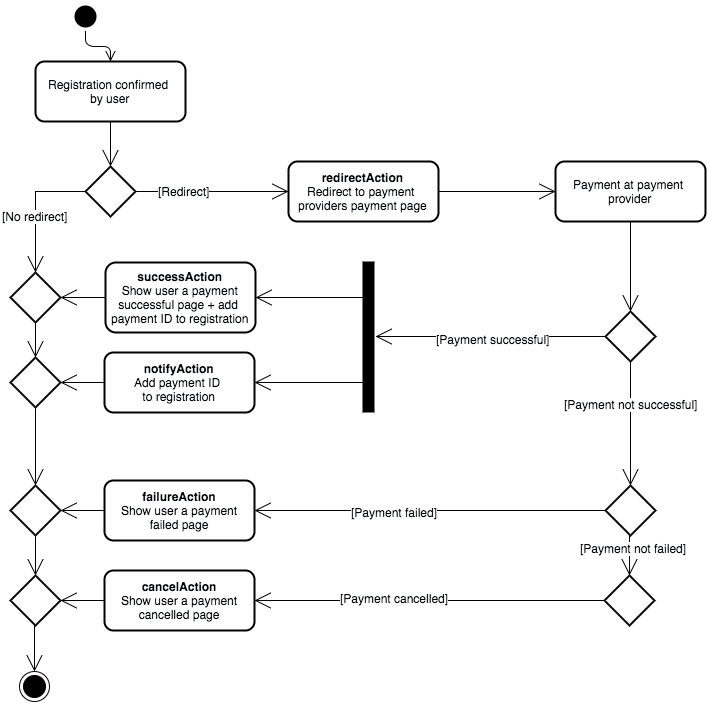

The diagram above was exported from draw.io. Its source (the exported page's mxGraphModel, read from the mxfile embedded in the PNG):
<mxGraphModel dx="1434" dy="882" grid="1" gridSize="10" guides="1" tooltips="1" connect="1" arrows="1" fold="1" page="1" pageScale="1" pageWidth="826" pageHeight="1169" background="#ffffff" math="0" shadow="0">
  <root>
    <mxCell id="0" />
    <mxCell id="1" parent="0" />
    <mxCell id="3138efcb682d7e61-13" value="Registration confirmed&amp;nbsp;&lt;div&gt;by user&lt;/div&gt;" style="html=1;shadow=0;strokeColor=#000000;strokeWidth=2;fillColor=none;fontColor=#000305;align=center;rounded=1;" vertex="1" parent="1">
      <mxGeometry x="60" y="110" width="150" height="60" as="geometry" />
    </mxCell>
    <mxCell id="3138efcb682d7e61-15" value="" style="rhombus;whiteSpace=wrap;html=1;rounded=0;shadow=0;strokeColor=#000000;strokeWidth=2;fillColor=none;fontColor=#000305;align=center;" vertex="1" parent="1">
      <mxGeometry x="110" y="215" width="50" height="50" as="geometry" />
    </mxCell>
    <mxCell id="3138efcb682d7e61-16" value="&lt;div&gt;&lt;span&gt;&lt;b&gt;redirectAction&lt;/b&gt;&lt;/span&gt;&lt;br&gt;&lt;/div&gt;Redirect to payment&amp;nbsp;&lt;div&gt;providers payment page&lt;/div&gt;" style="html=1;shadow=0;strokeColor=#000000;strokeWidth=2;fillColor=none;fontColor=#000305;align=center;rounded=1;" vertex="1" parent="1">
      <mxGeometry x="313" y="210" width="150" height="60" as="geometry" />
    </mxCell>
    <mxCell id="3138efcb682d7e61-17" value="Payment at payment&amp;nbsp;&lt;div&gt;provider&lt;/div&gt;" style="html=1;shadow=0;strokeColor=#000000;strokeWidth=2;fillColor=none;fontColor=#000305;align=center;rounded=1;" vertex="1" parent="1">
      <mxGeometry x="580" y="210" width="150" height="60" as="geometry" />
    </mxCell>
    <mxCell id="3138efcb682d7e61-18" value="&lt;div&gt;&lt;b&gt;successAction&lt;/b&gt;&lt;br&gt;&lt;/div&gt;Show user a payment&lt;div&gt;successful page + add&amp;nbsp;&lt;/div&gt;&lt;div&gt;payment ID to registration&lt;/div&gt;" style="html=1;shadow=0;strokeColor=#000000;strokeWidth=2;fillColor=none;fontColor=#000305;align=center;rounded=1;" vertex="1" parent="1">
      <mxGeometry x="130" y="311" width="150" height="70" as="geometry" />
    </mxCell>
    <mxCell id="3138efcb682d7e61-19" value="" style="rhombus;whiteSpace=wrap;html=1;rounded=0;shadow=0;strokeColor=#000000;strokeWidth=2;fillColor=none;fontColor=#000305;align=center;" vertex="1" parent="1">
      <mxGeometry x="630" y="360" width="50" height="50" as="geometry" />
    </mxCell>
    <mxCell id="3138efcb682d7e61-20" value="&lt;div&gt;&lt;b&gt;failureAction&lt;/b&gt;&lt;br&gt;&lt;/div&gt;Show user a payment&lt;div&gt;failed page&lt;/div&gt;" style="html=1;shadow=0;strokeColor=#000000;strokeWidth=2;fillColor=none;fontColor=#000305;align=center;rounded=1;" vertex="1" parent="1">
      <mxGeometry x="129" y="529" width="150" height="60" as="geometry" />
    </mxCell>
    <mxCell id="3138efcb682d7e61-21" value="" style="rhombus;whiteSpace=wrap;html=1;rounded=0;shadow=0;strokeColor=#000000;strokeWidth=2;fillColor=none;fontColor=#000305;align=center;" vertex="1" parent="1">
      <mxGeometry x="630" y="534" width="50" height="50" as="geometry" />
    </mxCell>
    <mxCell id="3138efcb682d7e61-22" value="&lt;div&gt;&lt;b&gt;cancelAction&lt;/b&gt;&lt;br&gt;&lt;/div&gt;Show user a payment&lt;div&gt;cancelled page&lt;/div&gt;" style="html=1;shadow=0;strokeColor=#000000;strokeWidth=2;fillColor=none;fontColor=#000305;align=center;rounded=1;" vertex="1" parent="1">
      <mxGeometry x="129" y="619" width="150" height="60" as="geometry" />
    </mxCell>
    <mxCell id="3138efcb682d7e61-23" value="" style="rhombus;whiteSpace=wrap;html=1;rounded=0;shadow=0;strokeColor=#000000;strokeWidth=2;fillColor=none;fontColor=#000305;align=center;" vertex="1" parent="1">
      <mxGeometry x="629" y="624" width="50" height="50" as="geometry" />
    </mxCell>
    <mxCell id="3138efcb682d7e61-24" value="&lt;div&gt;&lt;b&gt;notifyAction&lt;/b&gt;&lt;br&gt;&lt;/div&gt;Add payment ID&amp;nbsp;&lt;div&gt;to registration&lt;/div&gt;" style="html=1;shadow=0;strokeColor=#000000;strokeWidth=2;fillColor=none;fontColor=#000305;align=center;rounded=1;" vertex="1" parent="1">
      <mxGeometry x="129" y="401" width="150" height="60" as="geometry" />
    </mxCell>
    <mxCell id="3138efcb682d7e61-28" style="edgeStyle=orthogonalEdgeStyle;rounded=0;html=1;exitX=0.5;exitY=1;entryX=0.5;entryY=0;startArrow=none;startFill=0;startSize=14;endArrow=open;endFill=0;endSize=14;jettySize=auto;orthogonalLoop=1;fontSize=12;fontColor=#000305;" edge="1" parent="1" source="3138efcb682d7e61-17" target="3138efcb682d7e61-19">
      <mxGeometry relative="1" as="geometry" />
    </mxCell>
    <mxCell id="3138efcb682d7e61-29" style="edgeStyle=orthogonalEdgeStyle;rounded=0;html=1;exitX=0.5;exitY=1;entryX=0.5;entryY=0;startArrow=none;startFill=0;startSize=14;endArrow=open;endFill=0;endSize=14;jettySize=auto;orthogonalLoop=1;fontSize=12;fontColor=#000305;" edge="1" parent="1" source="3138efcb682d7e61-19" target="3138efcb682d7e61-21">
      <mxGeometry relative="1" as="geometry" />
    </mxCell>
    <mxCell id="3138efcb682d7e61-30" value="[Payment not successful]" style="text;html=1;resizable=0;points=[];align=center;verticalAlign=middle;labelBackgroundColor=#ffffff;fontSize=12;fontColor=#000305;" vertex="1" connectable="0" parent="3138efcb682d7e61-29">
      <mxGeometry x="-0.3226" relative="1" as="geometry">
        <mxPoint as="offset" />
      </mxGeometry>
    </mxCell>
    <mxCell id="3138efcb682d7e61-32" value="" style="html=1;points=[];perimeter=orthogonalPerimeter;rounded=0;shadow=0;strokeColor=#000000;strokeWidth=2;fillColor=#000000;fontSize=12;fontColor=#000305;align=center;" vertex="1" parent="1">
      <mxGeometry x="388" y="311" width="10" height="149" as="geometry" />
    </mxCell>
    <mxCell id="3138efcb682d7e61-36" style="edgeStyle=orthogonalEdgeStyle;rounded=0;html=1;exitX=1;exitY=0.5;startArrow=open;startFill=0;startSize=14;endArrow=none;endFill=0;endSize=14;jettySize=auto;orthogonalLoop=1;fontSize=12;fontColor=#000305;" edge="1" parent="1" source="3138efcb682d7e61-18">
      <mxGeometry relative="1" as="geometry">
        <Array as="points" />
        <mxPoint x="390" y="346" as="targetPoint" />
      </mxGeometry>
    </mxCell>
    <mxCell id="3138efcb682d7e61-37" style="edgeStyle=orthogonalEdgeStyle;rounded=0;html=1;exitX=1;exitY=0.5;entryX=0.2;entryY=0.805;entryPerimeter=0;startArrow=open;startFill=0;startSize=14;endArrow=none;endFill=0;endSize=14;jettySize=auto;orthogonalLoop=1;fontSize=12;fontColor=#000305;" edge="1" parent="1" source="3138efcb682d7e61-24" target="3138efcb682d7e61-32">
      <mxGeometry relative="1" as="geometry">
        <Array as="points" />
      </mxGeometry>
    </mxCell>
    <mxCell id="3138efcb682d7e61-38" style="edgeStyle=orthogonalEdgeStyle;rounded=0;html=1;exitX=0;exitY=0.5;entryX=1.2;entryY=0.497;entryPerimeter=0;startArrow=none;startFill=0;startSize=14;endArrow=open;endFill=0;endSize=14;jettySize=auto;orthogonalLoop=1;fontSize=12;fontColor=#000305;" edge="1" parent="1" source="3138efcb682d7e61-19" target="3138efcb682d7e61-32">
      <mxGeometry relative="1" as="geometry" />
    </mxCell>
    <mxCell id="3138efcb682d7e61-39" value="[Payment successful&lt;span style=&quot;line-height: 1.2&quot;&gt;]&lt;/span&gt;" style="text;html=1;resizable=0;points=[];align=center;verticalAlign=middle;labelBackgroundColor=#ffffff;fontSize=12;fontColor=#000305;" vertex="1" connectable="0" parent="3138efcb682d7e61-38">
      <mxGeometry x="-0.0174" y="2" relative="1" as="geometry">
        <mxPoint as="offset" />
      </mxGeometry>
    </mxCell>
    <mxCell id="3138efcb682d7e61-40" style="edgeStyle=orthogonalEdgeStyle;rounded=0;html=1;exitX=0;exitY=0.5;startArrow=none;startFill=0;startSize=14;endArrow=open;endFill=0;endSize=14;jettySize=auto;orthogonalLoop=1;fontSize=12;fontColor=#000305;" edge="1" parent="1" source="3138efcb682d7e61-21" target="3138efcb682d7e61-20">
      <mxGeometry relative="1" as="geometry" />
    </mxCell>
    <mxCell id="3138efcb682d7e61-41" value="[Payment failed]" style="text;html=1;resizable=0;points=[];align=center;verticalAlign=middle;labelBackgroundColor=#ffffff;fontSize=12;fontColor=#000305;" vertex="1" connectable="0" parent="3138efcb682d7e61-40">
      <mxGeometry x="0.208" y="1" relative="1" as="geometry">
        <mxPoint as="offset" />
      </mxGeometry>
    </mxCell>
    <mxCell id="3138efcb682d7e61-42" style="edgeStyle=orthogonalEdgeStyle;rounded=0;html=1;exitX=0;exitY=0.5;entryX=1;entryY=0.5;startArrow=none;startFill=0;startSize=14;endArrow=open;endFill=0;endSize=14;jettySize=auto;orthogonalLoop=1;fontSize=12;fontColor=#000305;" edge="1" parent="1" source="3138efcb682d7e61-23" target="3138efcb682d7e61-22">
      <mxGeometry relative="1" as="geometry" />
    </mxCell>
    <mxCell id="3138efcb682d7e61-45" value="[Payment cancelled]" style="text;html=1;resizable=0;points=[];align=center;verticalAlign=middle;labelBackgroundColor=#ffffff;fontSize=12;fontColor=#000305;" vertex="1" connectable="0" parent="3138efcb682d7e61-42">
      <mxGeometry x="0.2057" y="-3" relative="1" as="geometry">
        <mxPoint as="offset" />
      </mxGeometry>
    </mxCell>
    <mxCell id="3138efcb682d7e61-43" style="edgeStyle=orthogonalEdgeStyle;rounded=0;html=1;exitX=0.5;exitY=1;entryX=0.5;entryY=0;startArrow=none;startFill=0;startSize=14;endArrow=open;endFill=0;endSize=14;jettySize=auto;orthogonalLoop=1;fontSize=12;fontColor=#000305;" edge="1" parent="1" source="3138efcb682d7e61-21" target="3138efcb682d7e61-23">
      <mxGeometry relative="1" as="geometry" />
    </mxCell>
    <mxCell id="3138efcb682d7e61-44" value="[Payment not failed]" style="text;html=1;resizable=0;points=[];align=center;verticalAlign=middle;labelBackgroundColor=#ffffff;fontSize=12;fontColor=#000305;" vertex="1" connectable="0" parent="3138efcb682d7e61-43">
      <mxGeometry x="-0.3659" y="3" relative="1" as="geometry">
        <mxPoint as="offset" />
      </mxGeometry>
    </mxCell>
    <mxCell id="3138efcb682d7e61-46" style="edgeStyle=orthogonalEdgeStyle;rounded=0;html=1;exitX=0.5;exitY=1;entryX=0.5;entryY=0;startArrow=none;startFill=0;startSize=14;endArrow=open;endFill=0;endSize=14;jettySize=auto;orthogonalLoop=1;fontSize=12;fontColor=#000305;" edge="1" parent="1" source="3138efcb682d7e61-13" target="3138efcb682d7e61-15">
      <mxGeometry relative="1" as="geometry" />
    </mxCell>
    <mxCell id="3138efcb682d7e61-47" style="edgeStyle=orthogonalEdgeStyle;rounded=0;html=1;exitX=1;exitY=0.5;entryX=0;entryY=0.5;startArrow=none;startFill=0;startSize=14;endArrow=open;endFill=0;endSize=14;jettySize=auto;orthogonalLoop=1;fontSize=12;fontColor=#000305;" edge="1" parent="1" source="3138efcb682d7e61-15" target="3138efcb682d7e61-16">
      <mxGeometry relative="1" as="geometry" />
    </mxCell>
    <mxCell id="3138efcb682d7e61-50" value="[Redirect]" style="text;html=1;resizable=0;points=[];align=center;verticalAlign=middle;labelBackgroundColor=#ffffff;fontSize=12;fontColor=#000305;" vertex="1" connectable="0" parent="3138efcb682d7e61-47">
      <mxGeometry x="-0.3735" y="1" relative="1" as="geometry">
        <mxPoint as="offset" />
      </mxGeometry>
    </mxCell>
    <mxCell id="3138efcb682d7e61-48" style="edgeStyle=orthogonalEdgeStyle;rounded=0;html=1;exitX=1;exitY=0.5;entryX=0;entryY=0.5;startArrow=none;startFill=0;startSize=14;endArrow=open;endFill=0;endSize=14;jettySize=auto;orthogonalLoop=1;fontSize=12;fontColor=#000305;" edge="1" parent="1" source="3138efcb682d7e61-16" target="3138efcb682d7e61-17">
      <mxGeometry relative="1" as="geometry" />
    </mxCell>
    <mxCell id="3138efcb682d7e61-57" value="" style="ellipse;html=1;shape=startState;fillColor=#000000;strokeColor=none;rounded=0;shadow=0;fontSize=12;fontColor=#000305;align=center;" vertex="1" parent="1">
      <mxGeometry x="95" y="50" width="30" height="30" as="geometry" />
    </mxCell>
    <mxCell id="3138efcb682d7e61-58" value="" style="edgeStyle=orthogonalEdgeStyle;html=1;verticalAlign=bottom;endArrow=open;endSize=8;strokeColor=#000000;fontSize=12;fontColor=#000305;" edge="1" parent="1" source="3138efcb682d7e61-57" target="3138efcb682d7e61-13">
      <mxGeometry relative="1" as="geometry">
        <mxPoint x="110" y="140" as="targetPoint" />
        <Array as="points">
          <mxPoint x="110" y="95" />
          <mxPoint x="135" y="95" />
        </Array>
      </mxGeometry>
    </mxCell>
    <mxCell id="3138efcb682d7e61-59" value="" style="ellipse;html=1;shape=endState;fillColor=#000000;strokeColor=#0A0000;rounded=0;shadow=0;fontSize=12;fontColor=#000305;align=center;" vertex="1" parent="1">
      <mxGeometry x="44" y="720" width="30" height="30" as="geometry" />
    </mxCell>
    <mxCell id="3138efcb682d7e61-64" value="" style="rhombus;whiteSpace=wrap;html=1;rounded=0;shadow=0;strokeColor=#000000;strokeWidth=2;fillColor=none;fontColor=#000305;align=center;" vertex="1" parent="1">
      <mxGeometry x="35" y="321" width="50" height="50" as="geometry" />
    </mxCell>
    <mxCell id="3138efcb682d7e61-65" value="" style="rhombus;whiteSpace=wrap;html=1;rounded=0;shadow=0;strokeColor=#000000;strokeWidth=2;fillColor=none;fontColor=#000305;align=center;" vertex="1" parent="1">
      <mxGeometry x="35" y="406" width="50" height="50" as="geometry" />
    </mxCell>
    <mxCell id="3138efcb682d7e61-66" value="" style="rhombus;whiteSpace=wrap;html=1;rounded=0;shadow=0;strokeColor=#000000;strokeWidth=2;fillColor=none;fontColor=#000305;align=center;" vertex="1" parent="1">
      <mxGeometry x="35" y="534" width="50" height="50" as="geometry" />
    </mxCell>
    <mxCell id="3138efcb682d7e61-67" value="" style="rhombus;whiteSpace=wrap;html=1;rounded=0;shadow=0;strokeColor=#000000;strokeWidth=2;fillColor=none;fontColor=#000305;align=center;" vertex="1" parent="1">
      <mxGeometry x="35" y="624" width="50" height="50" as="geometry" />
    </mxCell>
    <mxCell id="3138efcb682d7e61-69" style="edgeStyle=orthogonalEdgeStyle;rounded=0;html=1;exitX=0;exitY=0.5;entryX=1;entryY=0.5;startArrow=none;startFill=0;startSize=14;endArrow=open;endFill=0;endSize=14;jettySize=auto;orthogonalLoop=1;strokeColor=#000000;fontSize=12;fontColor=#000305;" edge="1" parent="1" source="3138efcb682d7e61-18" target="3138efcb682d7e61-64">
      <mxGeometry relative="1" as="geometry" />
    </mxCell>
    <mxCell id="3138efcb682d7e61-70" style="edgeStyle=orthogonalEdgeStyle;rounded=0;html=1;exitX=0;exitY=0.5;entryX=1;entryY=0.5;startArrow=none;startFill=0;startSize=14;endArrow=open;endFill=0;endSize=14;jettySize=auto;orthogonalLoop=1;strokeColor=#000000;fontSize=12;fontColor=#000305;" edge="1" parent="1" source="3138efcb682d7e61-24" target="3138efcb682d7e61-65">
      <mxGeometry relative="1" as="geometry" />
    </mxCell>
    <mxCell id="3138efcb682d7e61-71" style="edgeStyle=orthogonalEdgeStyle;rounded=0;html=1;exitX=0;exitY=0.5;entryX=1;entryY=0.5;startArrow=none;startFill=0;startSize=14;endArrow=open;endFill=0;endSize=14;jettySize=auto;orthogonalLoop=1;strokeColor=#000000;fontSize=12;fontColor=#000305;" edge="1" parent="1" source="3138efcb682d7e61-20" target="3138efcb682d7e61-66">
      <mxGeometry relative="1" as="geometry" />
    </mxCell>
    <mxCell id="3138efcb682d7e61-72" style="edgeStyle=orthogonalEdgeStyle;rounded=0;html=1;exitX=0;exitY=0.5;entryX=1;entryY=0.5;startArrow=none;startFill=0;startSize=14;endArrow=open;endFill=0;endSize=14;jettySize=auto;orthogonalLoop=1;strokeColor=#000000;fontSize=12;fontColor=#000305;" edge="1" parent="1" source="3138efcb682d7e61-22" target="3138efcb682d7e61-67">
      <mxGeometry relative="1" as="geometry" />
    </mxCell>
    <mxCell id="3138efcb682d7e61-73" style="edgeStyle=orthogonalEdgeStyle;rounded=0;html=1;exitX=0.5;exitY=1;entryX=0.5;entryY=0;startArrow=none;startFill=0;startSize=14;endArrow=open;endFill=0;endSize=14;jettySize=auto;orthogonalLoop=1;strokeColor=#000000;fontSize=12;fontColor=#000305;" edge="1" parent="1" source="3138efcb682d7e61-64" target="3138efcb682d7e61-65">
      <mxGeometry relative="1" as="geometry" />
    </mxCell>
    <mxCell id="3138efcb682d7e61-74" style="edgeStyle=orthogonalEdgeStyle;rounded=0;html=1;exitX=0.5;exitY=1;entryX=0.5;entryY=0;startArrow=none;startFill=0;startSize=14;endArrow=open;endFill=0;endSize=14;jettySize=auto;orthogonalLoop=1;strokeColor=#000000;fontSize=12;fontColor=#000305;" edge="1" parent="1" source="3138efcb682d7e61-65" target="3138efcb682d7e61-66">
      <mxGeometry relative="1" as="geometry" />
    </mxCell>
    <mxCell id="3138efcb682d7e61-75" style="edgeStyle=orthogonalEdgeStyle;rounded=0;html=1;exitX=0.5;exitY=1;entryX=0.5;entryY=0;startArrow=none;startFill=0;startSize=14;endArrow=open;endFill=0;endSize=14;jettySize=auto;orthogonalLoop=1;strokeColor=#000000;fontSize=12;fontColor=#000305;" edge="1" parent="1" source="3138efcb682d7e61-66" target="3138efcb682d7e61-67">
      <mxGeometry relative="1" as="geometry" />
    </mxCell>
    <mxCell id="3138efcb682d7e61-76" style="edgeStyle=orthogonalEdgeStyle;rounded=0;html=1;exitX=0.5;exitY=1;entryX=0.5;entryY=0;startArrow=none;startFill=0;startSize=14;endArrow=open;endFill=0;endSize=14;jettySize=auto;orthogonalLoop=1;strokeColor=#000000;fontSize=12;fontColor=#000305;" edge="1" parent="1" source="3138efcb682d7e61-67" target="3138efcb682d7e61-59">
      <mxGeometry relative="1" as="geometry" />
    </mxCell>
    <mxCell id="3138efcb682d7e61-77" style="edgeStyle=orthogonalEdgeStyle;rounded=0;html=1;exitX=0;exitY=0.5;entryX=0.5;entryY=0;startArrow=none;startFill=0;startSize=14;endArrow=open;endFill=0;endSize=14;jettySize=auto;orthogonalLoop=1;strokeColor=#000000;fontSize=12;fontColor=#000305;" edge="1" parent="1" source="3138efcb682d7e61-15" target="3138efcb682d7e61-64">
      <mxGeometry relative="1" as="geometry" />
    </mxCell>
    <mxCell id="3138efcb682d7e61-78" value="[No redirect]" style="text;html=1;resizable=0;points=[];align=center;verticalAlign=middle;labelBackgroundColor=#ffffff;fontSize=12;fontColor=#000305;" vertex="1" connectable="0" parent="3138efcb682d7e61-77">
      <mxGeometry x="-0.2366" y="24" relative="1" as="geometry">
        <mxPoint x="-25" y="24" as="offset" />
      </mxGeometry>
    </mxCell>
  </root>
</mxGraphModel>